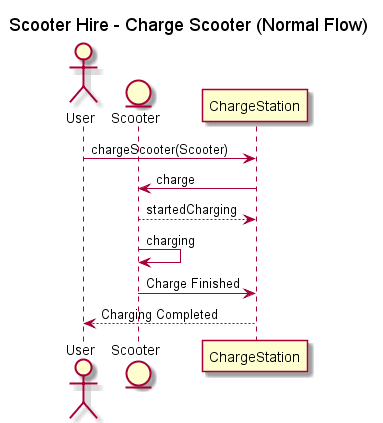

The diagram above was rendered by PlantUML. Its source (embedded in the PNG):
@startuml

    title Scooter Hire - Charge Scooter (Normal Flow)

    actor User

    entity Scooter
    participant ChargeStation

    User -> ChargeStation : chargeScooter(Scooter)
    ChargeStation -> Scooter : charge
    Scooter --> ChargeStation : startedCharging
    Scooter -> Scooter : charging
    Scooter -> ChargeStation : Charge Finished
    ChargeStation --> User : Charging Completed
@enduml